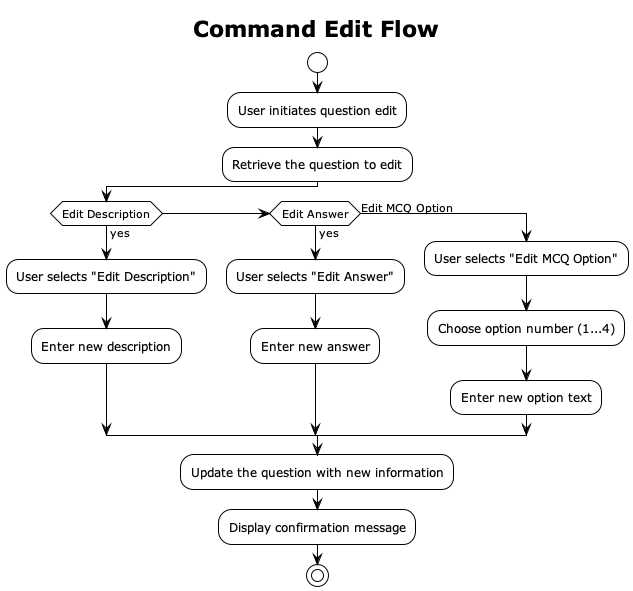

The diagram above was rendered by PlantUML. Its source (embedded in the PNG):
@startuml
!theme plain
title Command Edit Flow
start

:User initiates question edit;
:Retrieve the question to edit;
if (Edit Description) then (yes)
  :User selects "Edit Description";
  :Enter new description;
elseif (Edit Answer) then (yes)
  :User selects "Edit Answer";
  :Enter new answer;
else (Edit MCQ Option)
  :User selects "Edit MCQ Option";
  :Choose option number (1...4);
  :Enter new option text;
endif

:Update the question with new information;
:Display confirmation message;
stop

@enduml